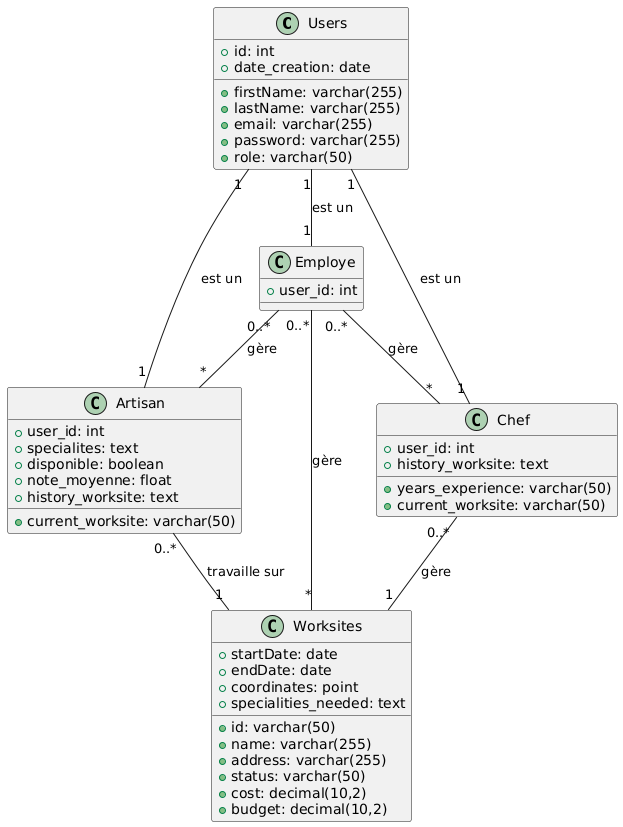

The diagram above was rendered by PlantUML. Its source (embedded in the PNG):
@startuml
class Users {
  +id: int
  +firstName: varchar(255)
  +lastName: varchar(255)
  +email: varchar(255)
  +password: varchar(255)
  +role: varchar(50)
  +date_creation: date
}

class Worksites {
  +id: varchar(50)
  +name: varchar(255)
  +address: varchar(255)
  +startDate: date
  +endDate: date
  +status: varchar(50)
  +coordinates: point
  +cost: decimal(10,2)
  +budget: decimal(10,2)
  +specialities_needed: text
}

class Artisan {
  +user_id: int
  +specialites: text
  +disponible: boolean
  +note_moyenne: float
  +current_worksite: varchar(50)
  +history_worksite: text
}

class Chef {
  +user_id: int
  +years_experience: varchar(50)
  +current_worksite: varchar(50)
  +history_worksite: text
}

class Employe {
  +user_id: int
}

Users "1" -- "1" Artisan : est un
Users "1" -- "1" Chef : est un
Users "1" -- "1" Employe : est un

Artisan "0..*" -- "1" Worksites : travaille sur
Chef "0..*" -- "1" Worksites : gère
Employe "0..*" -- "*" Worksites : gère
Employe "0..*" -- "*" Artisan : gère
Employe "0..*" -- "*" Chef : gère
@enduml